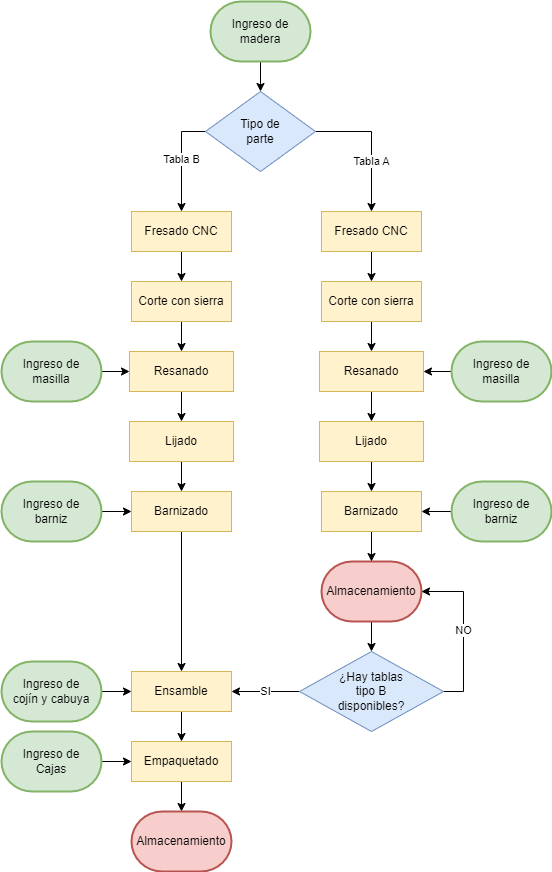

The diagram above was exported from draw.io. Its source (the exported page's mxGraphModel, read from the mxfile embedded in the PNG):
<mxGraphModel dx="1120" dy="490" grid="1" gridSize="10" guides="1" tooltips="1" connect="1" arrows="1" fold="1" page="1" pageScale="1" pageWidth="827" pageHeight="1169" math="0" shadow="0">
  <root>
    <mxCell id="0" />
    <mxCell id="1" parent="0" />
    <mxCell id="0AEHvBT7ekWdaj4yTYVj-1" style="edgeStyle=orthogonalEdgeStyle;rounded=0;orthogonalLoop=1;jettySize=auto;html=1;exitX=0.5;exitY=1;exitDx=0;exitDy=0;exitPerimeter=0;entryX=0.5;entryY=0;entryDx=0;entryDy=0;" parent="1" source="0AEHvBT7ekWdaj4yTYVj-2" target="0AEHvBT7ekWdaj4yTYVj-22" edge="1">
      <mxGeometry relative="1" as="geometry" />
    </mxCell>
    <mxCell id="0AEHvBT7ekWdaj4yTYVj-2" value="Ingreso de madera" style="strokeWidth=2;html=1;shape=mxgraph.flowchart.terminator;whiteSpace=wrap;fillColor=#d5e8d4;strokeColor=#82b366;" parent="1" vertex="1">
      <mxGeometry x="369" y="10" width="100" height="60" as="geometry" />
    </mxCell>
    <mxCell id="0AEHvBT7ekWdaj4yTYVj-3" style="edgeStyle=orthogonalEdgeStyle;rounded=0;orthogonalLoop=1;jettySize=auto;html=1;exitX=0.5;exitY=1;exitDx=0;exitDy=0;entryX=0.5;entryY=0;entryDx=0;entryDy=0;" parent="1" source="0AEHvBT7ekWdaj4yTYVj-4" target="0AEHvBT7ekWdaj4yTYVj-6" edge="1">
      <mxGeometry relative="1" as="geometry" />
    </mxCell>
    <mxCell id="0AEHvBT7ekWdaj4yTYVj-4" value="Fresado CNC" style="rounded=0;whiteSpace=wrap;html=1;fillColor=#fff2cc;strokeColor=#d6b656;" parent="1" vertex="1">
      <mxGeometry x="290" y="220" width="100" height="40" as="geometry" />
    </mxCell>
    <mxCell id="0AEHvBT7ekWdaj4yTYVj-5" style="edgeStyle=orthogonalEdgeStyle;rounded=0;orthogonalLoop=1;jettySize=auto;html=1;exitX=0.5;exitY=1;exitDx=0;exitDy=0;entryX=0.5;entryY=0;entryDx=0;entryDy=0;" parent="1" source="0AEHvBT7ekWdaj4yTYVj-6" target="0AEHvBT7ekWdaj4yTYVj-10" edge="1">
      <mxGeometry relative="1" as="geometry" />
    </mxCell>
    <mxCell id="0AEHvBT7ekWdaj4yTYVj-6" value="Corte con sierra" style="rounded=0;whiteSpace=wrap;html=1;fillColor=#fff2cc;strokeColor=#d6b656;" parent="1" vertex="1">
      <mxGeometry x="290" y="290" width="100" height="40" as="geometry" />
    </mxCell>
    <mxCell id="0AEHvBT7ekWdaj4yTYVj-7" style="edgeStyle=orthogonalEdgeStyle;rounded=0;orthogonalLoop=1;jettySize=auto;html=1;exitX=0.5;exitY=1;exitDx=0;exitDy=0;entryX=0.5;entryY=0;entryDx=0;entryDy=0;" parent="1" source="0AEHvBT7ekWdaj4yTYVj-50" target="0AEHvBT7ekWdaj4yTYVj-31" edge="1">
      <mxGeometry relative="1" as="geometry">
        <mxPoint x="530" y="330" as="sourcePoint" />
      </mxGeometry>
    </mxCell>
    <mxCell id="0AEHvBT7ekWdaj4yTYVj-9" style="edgeStyle=orthogonalEdgeStyle;rounded=0;orthogonalLoop=1;jettySize=auto;html=1;exitX=0.5;exitY=1;exitDx=0;exitDy=0;entryX=0.5;entryY=0;entryDx=0;entryDy=0;" parent="1" source="0AEHvBT7ekWdaj4yTYVj-10" target="0AEHvBT7ekWdaj4yTYVj-12" edge="1">
      <mxGeometry relative="1" as="geometry" />
    </mxCell>
    <mxCell id="0AEHvBT7ekWdaj4yTYVj-10" value="Resanado" style="rounded=0;whiteSpace=wrap;html=1;fillColor=#fff2cc;strokeColor=#d6b656;" parent="1" vertex="1">
      <mxGeometry x="288" y="360" width="104" height="40" as="geometry" />
    </mxCell>
    <mxCell id="0AEHvBT7ekWdaj4yTYVj-11" style="edgeStyle=orthogonalEdgeStyle;rounded=0;orthogonalLoop=1;jettySize=auto;html=1;exitX=0.5;exitY=1;exitDx=0;exitDy=0;entryX=0.5;entryY=0;entryDx=0;entryDy=0;" parent="1" source="0AEHvBT7ekWdaj4yTYVj-12" target="0AEHvBT7ekWdaj4yTYVj-14" edge="1">
      <mxGeometry relative="1" as="geometry" />
    </mxCell>
    <mxCell id="0AEHvBT7ekWdaj4yTYVj-12" value="Lijado" style="rounded=0;whiteSpace=wrap;html=1;fillColor=#fff2cc;strokeColor=#d6b656;" parent="1" vertex="1">
      <mxGeometry x="288" y="430" width="104" height="40" as="geometry" />
    </mxCell>
    <mxCell id="0AEHvBT7ekWdaj4yTYVj-13" style="edgeStyle=orthogonalEdgeStyle;rounded=0;orthogonalLoop=1;jettySize=auto;html=1;exitX=0.5;exitY=1;exitDx=0;exitDy=0;entryX=0.5;entryY=0;entryDx=0;entryDy=0;" parent="1" source="0AEHvBT7ekWdaj4yTYVj-14" target="0AEHvBT7ekWdaj4yTYVj-16" edge="1">
      <mxGeometry relative="1" as="geometry" />
    </mxCell>
    <mxCell id="0AEHvBT7ekWdaj4yTYVj-14" value="Barnizado" style="rounded=0;whiteSpace=wrap;html=1;fillColor=#fff2cc;strokeColor=#d6b656;" parent="1" vertex="1">
      <mxGeometry x="290" y="500" width="100" height="40" as="geometry" />
    </mxCell>
    <mxCell id="0AEHvBT7ekWdaj4yTYVj-15" style="edgeStyle=orthogonalEdgeStyle;rounded=0;orthogonalLoop=1;jettySize=auto;html=1;exitX=0.5;exitY=1;exitDx=0;exitDy=0;entryX=0.5;entryY=0;entryDx=0;entryDy=0;" parent="1" source="0AEHvBT7ekWdaj4yTYVj-16" target="0AEHvBT7ekWdaj4yTYVj-18" edge="1">
      <mxGeometry relative="1" as="geometry" />
    </mxCell>
    <mxCell id="0AEHvBT7ekWdaj4yTYVj-16" value="Ensamble" style="rounded=0;whiteSpace=wrap;html=1;fillColor=#fff2cc;strokeColor=#d6b656;" parent="1" vertex="1">
      <mxGeometry x="290" y="680" width="100" height="40" as="geometry" />
    </mxCell>
    <mxCell id="0AEHvBT7ekWdaj4yTYVj-17" style="edgeStyle=orthogonalEdgeStyle;rounded=0;orthogonalLoop=1;jettySize=auto;html=1;exitX=0.5;exitY=1;exitDx=0;exitDy=0;entryX=0.5;entryY=0;entryDx=0;entryDy=0;entryPerimeter=0;" parent="1" source="0AEHvBT7ekWdaj4yTYVj-18" target="0AEHvBT7ekWdaj4yTYVj-19" edge="1">
      <mxGeometry relative="1" as="geometry" />
    </mxCell>
    <mxCell id="0AEHvBT7ekWdaj4yTYVj-18" value="Empaquetado" style="rounded=0;whiteSpace=wrap;html=1;fillColor=#fff2cc;strokeColor=#d6b656;" parent="1" vertex="1">
      <mxGeometry x="290" y="750" width="100" height="40" as="geometry" />
    </mxCell>
    <mxCell id="0AEHvBT7ekWdaj4yTYVj-19" value="Almacenamiento" style="strokeWidth=2;html=1;shape=mxgraph.flowchart.terminator;whiteSpace=wrap;fillColor=#f8cecc;strokeColor=#b85450;" parent="1" vertex="1">
      <mxGeometry x="290" y="820" width="100" height="60" as="geometry" />
    </mxCell>
    <mxCell id="0AEHvBT7ekWdaj4yTYVj-20" value="Tabla B" style="edgeStyle=orthogonalEdgeStyle;rounded=0;orthogonalLoop=1;jettySize=auto;html=1;exitX=0;exitY=0.5;exitDx=0;exitDy=0;entryX=0.5;entryY=0;entryDx=0;entryDy=0;" parent="1" source="0AEHvBT7ekWdaj4yTYVj-22" target="0AEHvBT7ekWdaj4yTYVj-4" edge="1">
      <mxGeometry relative="1" as="geometry" />
    </mxCell>
    <mxCell id="0AEHvBT7ekWdaj4yTYVj-21" value="Tabla A" style="edgeStyle=orthogonalEdgeStyle;rounded=0;orthogonalLoop=1;jettySize=auto;html=1;exitX=1;exitY=0.5;exitDx=0;exitDy=0;entryX=0.5;entryY=0;entryDx=0;entryDy=0;" parent="1" source="0AEHvBT7ekWdaj4yTYVj-22" target="0AEHvBT7ekWdaj4yTYVj-49" edge="1">
      <mxGeometry x="0.2647" relative="1" as="geometry">
        <mxPoint as="offset" />
        <mxPoint x="530" y="220" as="targetPoint" />
      </mxGeometry>
    </mxCell>
    <mxCell id="0AEHvBT7ekWdaj4yTYVj-22" value="&lt;div&gt;Tipo de &lt;br&gt;&lt;/div&gt;&lt;div&gt;parte&lt;/div&gt;" style="rhombus;whiteSpace=wrap;html=1;fillColor=#dae8fc;strokeColor=#6c8ebf;" parent="1" vertex="1">
      <mxGeometry x="364" y="100" width="110" height="80" as="geometry" />
    </mxCell>
    <mxCell id="0AEHvBT7ekWdaj4yTYVj-25" style="edgeStyle=orthogonalEdgeStyle;rounded=0;orthogonalLoop=1;jettySize=auto;html=1;exitX=0.5;exitY=1;exitDx=0;exitDy=0;exitPerimeter=0;entryX=0.5;entryY=0;entryDx=0;entryDy=0;" parent="1" source="0AEHvBT7ekWdaj4yTYVj-26" target="0AEHvBT7ekWdaj4yTYVj-29" edge="1">
      <mxGeometry relative="1" as="geometry" />
    </mxCell>
    <mxCell id="0AEHvBT7ekWdaj4yTYVj-26" value="Almacenamiento" style="strokeWidth=2;html=1;shape=mxgraph.flowchart.terminator;whiteSpace=wrap;fillColor=#f8cecc;strokeColor=#b85450;" parent="1" vertex="1">
      <mxGeometry x="480" y="570" width="100" height="60" as="geometry" />
    </mxCell>
    <mxCell id="0AEHvBT7ekWdaj4yTYVj-27" value="SI" style="edgeStyle=orthogonalEdgeStyle;rounded=0;orthogonalLoop=1;jettySize=auto;html=1;exitX=0;exitY=0.5;exitDx=0;exitDy=0;entryX=1;entryY=0.5;entryDx=0;entryDy=0;" parent="1" source="0AEHvBT7ekWdaj4yTYVj-29" target="0AEHvBT7ekWdaj4yTYVj-16" edge="1">
      <mxGeometry relative="1" as="geometry" />
    </mxCell>
    <mxCell id="0AEHvBT7ekWdaj4yTYVj-28" value="NO" style="edgeStyle=orthogonalEdgeStyle;rounded=0;orthogonalLoop=1;jettySize=auto;html=1;exitX=1;exitY=0.5;exitDx=0;exitDy=0;entryX=1;entryY=0.5;entryDx=0;entryDy=0;entryPerimeter=0;" parent="1" source="0AEHvBT7ekWdaj4yTYVj-29" target="0AEHvBT7ekWdaj4yTYVj-26" edge="1">
      <mxGeometry relative="1" as="geometry" />
    </mxCell>
    <mxCell id="0AEHvBT7ekWdaj4yTYVj-29" value="&lt;div&gt;¿Hay tablas &lt;br&gt;&lt;/div&gt;&lt;div&gt;tipo B &lt;br&gt;&lt;/div&gt;&lt;div&gt;disponibles?&lt;/div&gt;" style="rhombus;whiteSpace=wrap;html=1;fillColor=#dae8fc;strokeColor=#6c8ebf;" parent="1" vertex="1">
      <mxGeometry x="458" y="660" width="144" height="80" as="geometry" />
    </mxCell>
    <mxCell id="0AEHvBT7ekWdaj4yTYVj-30" style="edgeStyle=orthogonalEdgeStyle;rounded=0;orthogonalLoop=1;jettySize=auto;html=1;exitX=0.5;exitY=1;exitDx=0;exitDy=0;entryX=0.5;entryY=0;entryDx=0;entryDy=0;" parent="1" source="0AEHvBT7ekWdaj4yTYVj-31" target="0AEHvBT7ekWdaj4yTYVj-33" edge="1">
      <mxGeometry relative="1" as="geometry" />
    </mxCell>
    <mxCell id="0AEHvBT7ekWdaj4yTYVj-31" value="Resanado" style="rounded=0;whiteSpace=wrap;html=1;fillColor=#fff2cc;strokeColor=#d6b656;" parent="1" vertex="1">
      <mxGeometry x="478" y="360" width="104" height="40" as="geometry" />
    </mxCell>
    <mxCell id="0AEHvBT7ekWdaj4yTYVj-32" style="edgeStyle=orthogonalEdgeStyle;rounded=0;orthogonalLoop=1;jettySize=auto;html=1;exitX=0.5;exitY=1;exitDx=0;exitDy=0;entryX=0.5;entryY=0;entryDx=0;entryDy=0;" parent="1" source="0AEHvBT7ekWdaj4yTYVj-33" target="0AEHvBT7ekWdaj4yTYVj-35" edge="1">
      <mxGeometry relative="1" as="geometry" />
    </mxCell>
    <mxCell id="0AEHvBT7ekWdaj4yTYVj-33" value="Lijado" style="rounded=0;whiteSpace=wrap;html=1;fillColor=#fff2cc;strokeColor=#d6b656;" parent="1" vertex="1">
      <mxGeometry x="478" y="430" width="104" height="40" as="geometry" />
    </mxCell>
    <mxCell id="0AEHvBT7ekWdaj4yTYVj-34" style="edgeStyle=orthogonalEdgeStyle;rounded=0;orthogonalLoop=1;jettySize=auto;html=1;exitX=0.5;exitY=1;exitDx=0;exitDy=0;entryX=0.5;entryY=0;entryDx=0;entryDy=0;entryPerimeter=0;" parent="1" source="0AEHvBT7ekWdaj4yTYVj-35" target="0AEHvBT7ekWdaj4yTYVj-26" edge="1">
      <mxGeometry relative="1" as="geometry" />
    </mxCell>
    <mxCell id="0AEHvBT7ekWdaj4yTYVj-35" value="Barnizado" style="rounded=0;whiteSpace=wrap;html=1;fillColor=#fff2cc;strokeColor=#d6b656;" parent="1" vertex="1">
      <mxGeometry x="480" y="500" width="100" height="40" as="geometry" />
    </mxCell>
    <mxCell id="0AEHvBT7ekWdaj4yTYVj-36" style="edgeStyle=orthogonalEdgeStyle;rounded=0;orthogonalLoop=1;jettySize=auto;html=1;exitX=0;exitY=0.5;exitDx=0;exitDy=0;exitPerimeter=0;entryX=1;entryY=0.5;entryDx=0;entryDy=0;" parent="1" source="0AEHvBT7ekWdaj4yTYVj-37" target="0AEHvBT7ekWdaj4yTYVj-35" edge="1">
      <mxGeometry relative="1" as="geometry" />
    </mxCell>
    <mxCell id="0AEHvBT7ekWdaj4yTYVj-37" value="&lt;div&gt;Ingreso de &lt;br&gt;&lt;/div&gt;&lt;div&gt;barniz&lt;/div&gt;" style="strokeWidth=2;html=1;shape=mxgraph.flowchart.terminator;whiteSpace=wrap;fillColor=#d5e8d4;strokeColor=#82b366;" parent="1" vertex="1">
      <mxGeometry x="610" y="490" width="100" height="60" as="geometry" />
    </mxCell>
    <mxCell id="0AEHvBT7ekWdaj4yTYVj-38" style="edgeStyle=orthogonalEdgeStyle;rounded=0;orthogonalLoop=1;jettySize=auto;html=1;exitX=1;exitY=0.5;exitDx=0;exitDy=0;exitPerimeter=0;entryX=0;entryY=0.5;entryDx=0;entryDy=0;" parent="1" source="0AEHvBT7ekWdaj4yTYVj-39" target="0AEHvBT7ekWdaj4yTYVj-18" edge="1">
      <mxGeometry relative="1" as="geometry" />
    </mxCell>
    <mxCell id="0AEHvBT7ekWdaj4yTYVj-39" value="&lt;div&gt;Ingreso de &lt;br&gt;&lt;/div&gt;&lt;div&gt;Cajas&lt;br&gt;&lt;/div&gt;" style="strokeWidth=2;html=1;shape=mxgraph.flowchart.terminator;whiteSpace=wrap;fillColor=#d5e8d4;strokeColor=#82b366;" parent="1" vertex="1">
      <mxGeometry x="160" y="740" width="100" height="60" as="geometry" />
    </mxCell>
    <mxCell id="0AEHvBT7ekWdaj4yTYVj-40" style="edgeStyle=orthogonalEdgeStyle;rounded=0;orthogonalLoop=1;jettySize=auto;html=1;exitX=1;exitY=0.5;exitDx=0;exitDy=0;exitPerimeter=0;entryX=0;entryY=0.5;entryDx=0;entryDy=0;" parent="1" source="0AEHvBT7ekWdaj4yTYVj-41" target="0AEHvBT7ekWdaj4yTYVj-16" edge="1">
      <mxGeometry relative="1" as="geometry" />
    </mxCell>
    <mxCell id="0AEHvBT7ekWdaj4yTYVj-41" value="&lt;div&gt;Ingreso de &lt;br&gt;&lt;/div&gt;&lt;div&gt;cojín y cabuya&lt;br&gt;&lt;/div&gt;" style="strokeWidth=2;html=1;shape=mxgraph.flowchart.terminator;whiteSpace=wrap;fillColor=#d5e8d4;strokeColor=#82b366;" parent="1" vertex="1">
      <mxGeometry x="160" y="670" width="100" height="60" as="geometry" />
    </mxCell>
    <mxCell id="0AEHvBT7ekWdaj4yTYVj-42" style="edgeStyle=orthogonalEdgeStyle;rounded=0;orthogonalLoop=1;jettySize=auto;html=1;exitX=1;exitY=0.5;exitDx=0;exitDy=0;exitPerimeter=0;entryX=0;entryY=0.5;entryDx=0;entryDy=0;" parent="1" source="0AEHvBT7ekWdaj4yTYVj-43" target="0AEHvBT7ekWdaj4yTYVj-14" edge="1">
      <mxGeometry relative="1" as="geometry" />
    </mxCell>
    <mxCell id="0AEHvBT7ekWdaj4yTYVj-43" value="&lt;div&gt;Ingreso de &lt;br&gt;&lt;/div&gt;&lt;div&gt;barniz&lt;/div&gt;" style="strokeWidth=2;html=1;shape=mxgraph.flowchart.terminator;whiteSpace=wrap;fillColor=#d5e8d4;strokeColor=#82b366;" parent="1" vertex="1">
      <mxGeometry x="160" y="490" width="100" height="60" as="geometry" />
    </mxCell>
    <mxCell id="0AEHvBT7ekWdaj4yTYVj-44" style="edgeStyle=orthogonalEdgeStyle;rounded=0;orthogonalLoop=1;jettySize=auto;html=1;exitX=1;exitY=0.5;exitDx=0;exitDy=0;exitPerimeter=0;entryX=0;entryY=0.5;entryDx=0;entryDy=0;" parent="1" source="0AEHvBT7ekWdaj4yTYVj-45" target="0AEHvBT7ekWdaj4yTYVj-10" edge="1">
      <mxGeometry relative="1" as="geometry" />
    </mxCell>
    <mxCell id="0AEHvBT7ekWdaj4yTYVj-45" value="&lt;div&gt;Ingreso de &lt;br&gt;&lt;/div&gt;&lt;div&gt;masilla&lt;br&gt;&lt;/div&gt;" style="strokeWidth=2;html=1;shape=mxgraph.flowchart.terminator;whiteSpace=wrap;fillColor=#d5e8d4;strokeColor=#82b366;" parent="1" vertex="1">
      <mxGeometry x="160" y="350" width="100" height="60" as="geometry" />
    </mxCell>
    <mxCell id="0AEHvBT7ekWdaj4yTYVj-46" style="edgeStyle=orthogonalEdgeStyle;rounded=0;orthogonalLoop=1;jettySize=auto;html=1;exitX=0;exitY=0.5;exitDx=0;exitDy=0;exitPerimeter=0;entryX=1;entryY=0.5;entryDx=0;entryDy=0;" parent="1" source="0AEHvBT7ekWdaj4yTYVj-47" target="0AEHvBT7ekWdaj4yTYVj-31" edge="1">
      <mxGeometry relative="1" as="geometry" />
    </mxCell>
    <mxCell id="0AEHvBT7ekWdaj4yTYVj-47" value="&lt;div&gt;Ingreso de &lt;br&gt;&lt;/div&gt;&lt;div&gt;masilla&lt;br&gt;&lt;/div&gt;" style="strokeWidth=2;html=1;shape=mxgraph.flowchart.terminator;whiteSpace=wrap;fillColor=#d5e8d4;strokeColor=#82b366;" parent="1" vertex="1">
      <mxGeometry x="610" y="350" width="100" height="60" as="geometry" />
    </mxCell>
    <mxCell id="0AEHvBT7ekWdaj4yTYVj-48" style="edgeStyle=orthogonalEdgeStyle;rounded=0;orthogonalLoop=1;jettySize=auto;html=1;exitX=0.5;exitY=1;exitDx=0;exitDy=0;entryX=0.5;entryY=0;entryDx=0;entryDy=0;" parent="1" source="0AEHvBT7ekWdaj4yTYVj-49" target="0AEHvBT7ekWdaj4yTYVj-50" edge="1">
      <mxGeometry relative="1" as="geometry" />
    </mxCell>
    <mxCell id="0AEHvBT7ekWdaj4yTYVj-49" value="Fresado CNC" style="rounded=0;whiteSpace=wrap;html=1;fillColor=#fff2cc;strokeColor=#d6b656;" parent="1" vertex="1">
      <mxGeometry x="480" y="220" width="100" height="40" as="geometry" />
    </mxCell>
    <mxCell id="0AEHvBT7ekWdaj4yTYVj-50" value="Corte con sierra" style="rounded=0;whiteSpace=wrap;html=1;fillColor=#fff2cc;strokeColor=#d6b656;" parent="1" vertex="1">
      <mxGeometry x="480" y="290" width="100" height="40" as="geometry" />
    </mxCell>
  </root>
</mxGraphModel>